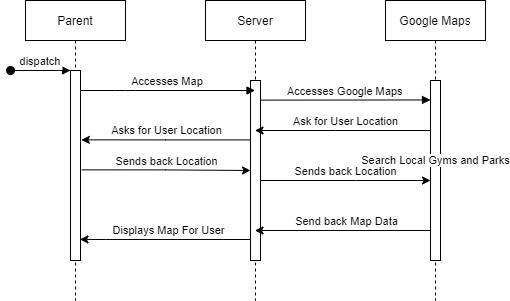

The diagram above was exported from draw.io. Its source (the exported page's mxGraphModel, read from the mxfile embedded in the PNG):
<mxGraphModel dx="868" dy="450" grid="1" gridSize="10" guides="1" tooltips="1" connect="1" arrows="1" fold="1" page="1" pageScale="1" pageWidth="850" pageHeight="1100" background="#FFFFFF" math="0" shadow="0">
  <root>
    <mxCell id="0" />
    <mxCell id="1" parent="0" />
    <mxCell id="35SSDgtfty8sTgidC8Cz-1" value="Parent" style="shape=umlLifeline;perimeter=lifelinePerimeter;container=1;collapsible=0;recursiveResize=0;rounded=0;shadow=0;strokeWidth=1;" parent="1" vertex="1">
      <mxGeometry x="120" y="80" width="100" height="300" as="geometry" />
    </mxCell>
    <mxCell id="35SSDgtfty8sTgidC8Cz-2" value="" style="points=[];perimeter=orthogonalPerimeter;rounded=0;shadow=0;strokeWidth=1;" parent="35SSDgtfty8sTgidC8Cz-1" vertex="1">
      <mxGeometry x="45" y="70" width="10" height="190" as="geometry" />
    </mxCell>
    <mxCell id="35SSDgtfty8sTgidC8Cz-3" value="dispatch" style="verticalAlign=bottom;startArrow=oval;endArrow=block;startSize=8;shadow=0;strokeWidth=1;" parent="35SSDgtfty8sTgidC8Cz-1" target="35SSDgtfty8sTgidC8Cz-2" edge="1">
      <mxGeometry relative="1" as="geometry">
        <mxPoint x="-15" y="70" as="sourcePoint" />
      </mxGeometry>
    </mxCell>
    <mxCell id="35SSDgtfty8sTgidC8Cz-4" value="Server" style="shape=umlLifeline;perimeter=lifelinePerimeter;container=1;collapsible=0;recursiveResize=0;rounded=0;shadow=0;strokeWidth=1;" parent="1" vertex="1">
      <mxGeometry x="300" y="80" width="100" height="300" as="geometry" />
    </mxCell>
    <mxCell id="35SSDgtfty8sTgidC8Cz-5" value="" style="points=[];perimeter=orthogonalPerimeter;rounded=0;shadow=0;strokeWidth=1;" parent="35SSDgtfty8sTgidC8Cz-4" vertex="1">
      <mxGeometry x="45" y="80" width="10" height="180" as="geometry" />
    </mxCell>
    <mxCell id="35SSDgtfty8sTgidC8Cz-6" value="Accesses Map" style="verticalAlign=bottom;endArrow=block;shadow=0;strokeWidth=1;" parent="1" source="35SSDgtfty8sTgidC8Cz-2" target="35SSDgtfty8sTgidC8Cz-4" edge="1">
      <mxGeometry relative="1" as="geometry">
        <mxPoint x="275" y="160" as="sourcePoint" />
        <mxPoint x="320" y="160" as="targetPoint" />
        <Array as="points">
          <mxPoint x="220" y="170" />
        </Array>
      </mxGeometry>
    </mxCell>
    <mxCell id="35SSDgtfty8sTgidC8Cz-7" value="Google Maps" style="shape=umlLifeline;perimeter=lifelinePerimeter;container=1;collapsible=0;recursiveResize=0;rounded=0;shadow=0;strokeWidth=1;" parent="1" vertex="1">
      <mxGeometry x="480" y="80" width="100" height="300" as="geometry" />
    </mxCell>
    <mxCell id="35SSDgtfty8sTgidC8Cz-8" value="" style="points=[];perimeter=orthogonalPerimeter;rounded=0;shadow=0;strokeWidth=1;" parent="35SSDgtfty8sTgidC8Cz-7" vertex="1">
      <mxGeometry x="45" y="80" width="10" height="180" as="geometry" />
    </mxCell>
    <mxCell id="35SSDgtfty8sTgidC8Cz-9" style="edgeStyle=orthogonalEdgeStyle;rounded=0;orthogonalLoop=1;jettySize=auto;html=1;" parent="35SSDgtfty8sTgidC8Cz-7" source="35SSDgtfty8sTgidC8Cz-8" target="35SSDgtfty8sTgidC8Cz-7" edge="1">
      <mxGeometry relative="1" as="geometry">
        <mxPoint x="130" y="220" as="targetPoint" />
        <Array as="points">
          <mxPoint x="100" y="190" />
          <mxPoint x="100" y="220" />
        </Array>
      </mxGeometry>
    </mxCell>
    <mxCell id="35SSDgtfty8sTgidC8Cz-10" value="&lt;div&gt;Search Local Gyms and Parks&lt;/div&gt;" style="edgeLabel;html=1;align=center;verticalAlign=middle;resizable=0;points=[];" parent="35SSDgtfty8sTgidC8Cz-9" vertex="1" connectable="0">
      <mxGeometry x="0.0532" relative="1" as="geometry">
        <mxPoint y="-10.71" as="offset" />
      </mxGeometry>
    </mxCell>
    <mxCell id="35SSDgtfty8sTgidC8Cz-11" value="Accesses Google Maps" style="verticalAlign=bottom;endArrow=block;entryX=0;entryY=0.108;shadow=0;strokeWidth=1;exitX=0.972;exitY=0.109;exitDx=0;exitDy=0;exitPerimeter=0;entryDx=0;entryDy=0;entryPerimeter=0;" parent="1" source="35SSDgtfty8sTgidC8Cz-5" target="35SSDgtfty8sTgidC8Cz-8" edge="1">
      <mxGeometry relative="1" as="geometry">
        <mxPoint x="360" y="180" as="sourcePoint" />
        <mxPoint x="520.0000000000001" y="180.00000000000023" as="targetPoint" />
      </mxGeometry>
    </mxCell>
    <mxCell id="35SSDgtfty8sTgidC8Cz-12" style="edgeStyle=orthogonalEdgeStyle;rounded=0;orthogonalLoop=1;jettySize=auto;html=1;" parent="1" source="35SSDgtfty8sTgidC8Cz-8" target="35SSDgtfty8sTgidC8Cz-4" edge="1">
      <mxGeometry relative="1" as="geometry">
        <Array as="points">
          <mxPoint x="460" y="310" />
          <mxPoint x="460" y="310" />
        </Array>
      </mxGeometry>
    </mxCell>
    <mxCell id="35SSDgtfty8sTgidC8Cz-13" value="Send back Map Data" style="edgeLabel;html=1;align=center;verticalAlign=middle;resizable=0;points=[];" parent="35SSDgtfty8sTgidC8Cz-12" vertex="1" connectable="0">
      <mxGeometry x="-0.0954" relative="1" as="geometry">
        <mxPoint x="-5.95" y="-10" as="offset" />
      </mxGeometry>
    </mxCell>
    <mxCell id="35SSDgtfty8sTgidC8Cz-14" style="edgeStyle=orthogonalEdgeStyle;rounded=0;orthogonalLoop=1;jettySize=auto;html=1;entryX=0.943;entryY=0.889;entryDx=0;entryDy=0;entryPerimeter=0;" parent="1" source="35SSDgtfty8sTgidC8Cz-5" target="35SSDgtfty8sTgidC8Cz-2" edge="1">
      <mxGeometry relative="1" as="geometry">
        <mxPoint x="180" y="320" as="targetPoint" />
        <Array as="points">
          <mxPoint x="200" y="319" />
          <mxPoint x="200" y="319" />
        </Array>
      </mxGeometry>
    </mxCell>
    <mxCell id="35SSDgtfty8sTgidC8Cz-15" value="Displays Map For User" style="edgeLabel;html=1;align=center;verticalAlign=middle;resizable=0;points=[];" parent="35SSDgtfty8sTgidC8Cz-14" vertex="1" connectable="0">
      <mxGeometry x="0.106" y="1" relative="1" as="geometry">
        <mxPoint x="11.67" y="-11" as="offset" />
      </mxGeometry>
    </mxCell>
    <mxCell id="35SSDgtfty8sTgidC8Cz-16" style="edgeStyle=orthogonalEdgeStyle;rounded=0;orthogonalLoop=1;jettySize=auto;html=1;" parent="1" source="35SSDgtfty8sTgidC8Cz-8" target="35SSDgtfty8sTgidC8Cz-4" edge="1">
      <mxGeometry relative="1" as="geometry">
        <Array as="points">
          <mxPoint x="430" y="210" />
          <mxPoint x="430" y="210" />
        </Array>
      </mxGeometry>
    </mxCell>
    <mxCell id="35SSDgtfty8sTgidC8Cz-17" value="Ask for User Location" style="edgeLabel;html=1;align=center;verticalAlign=middle;resizable=0;points=[];" parent="35SSDgtfty8sTgidC8Cz-16" vertex="1" connectable="0">
      <mxGeometry x="0.1169" y="-1" relative="1" as="geometry">
        <mxPoint x="12.62" y="-9" as="offset" />
      </mxGeometry>
    </mxCell>
    <mxCell id="35SSDgtfty8sTgidC8Cz-18" style="edgeStyle=orthogonalEdgeStyle;rounded=0;orthogonalLoop=1;jettySize=auto;html=1;entryX=1.086;entryY=0.365;entryDx=0;entryDy=0;entryPerimeter=0;" parent="1" source="35SSDgtfty8sTgidC8Cz-5" target="35SSDgtfty8sTgidC8Cz-2" edge="1">
      <mxGeometry relative="1" as="geometry">
        <mxPoint x="180" y="220" as="targetPoint" />
        <Array as="points">
          <mxPoint x="260" y="219" />
        </Array>
      </mxGeometry>
    </mxCell>
    <mxCell id="35SSDgtfty8sTgidC8Cz-19" value="Asks for User Location" style="edgeLabel;html=1;align=center;verticalAlign=middle;resizable=0;points=[];" parent="35SSDgtfty8sTgidC8Cz-18" vertex="1" connectable="0">
      <mxGeometry x="0.2295" y="-2" relative="1" as="geometry">
        <mxPoint x="19.76" y="-7.71" as="offset" />
      </mxGeometry>
    </mxCell>
    <mxCell id="35SSDgtfty8sTgidC8Cz-20" style="edgeStyle=orthogonalEdgeStyle;rounded=0;orthogonalLoop=1;jettySize=auto;html=1;exitX=1.133;exitY=0.523;exitDx=0;exitDy=0;exitPerimeter=0;" parent="1" source="35SSDgtfty8sTgidC8Cz-2" target="35SSDgtfty8sTgidC8Cz-5" edge="1">
      <mxGeometry relative="1" as="geometry">
        <mxPoint x="340.0000000000001" y="494.9999999999999" as="targetPoint" />
        <mxPoint x="190" y="250" as="sourcePoint" />
        <Array as="points" />
      </mxGeometry>
    </mxCell>
    <mxCell id="35SSDgtfty8sTgidC8Cz-21" value="Sends back Location" style="edgeLabel;html=1;align=center;verticalAlign=middle;resizable=0;points=[];" parent="35SSDgtfty8sTgidC8Cz-20" vertex="1" connectable="0">
      <mxGeometry x="0.2426" y="-2" relative="1" as="geometry">
        <mxPoint x="-20.71" y="-12" as="offset" />
      </mxGeometry>
    </mxCell>
    <mxCell id="35SSDgtfty8sTgidC8Cz-22" style="edgeStyle=orthogonalEdgeStyle;rounded=0;orthogonalLoop=1;jettySize=auto;html=1;" parent="1" source="35SSDgtfty8sTgidC8Cz-5" target="35SSDgtfty8sTgidC8Cz-8" edge="1">
      <mxGeometry relative="1" as="geometry">
        <Array as="points">
          <mxPoint x="450" y="260" />
          <mxPoint x="450" y="260" />
        </Array>
      </mxGeometry>
    </mxCell>
    <mxCell id="35SSDgtfty8sTgidC8Cz-23" value="Sends back Location" style="edgeLabel;html=1;align=center;verticalAlign=middle;resizable=0;points=[];" parent="35SSDgtfty8sTgidC8Cz-22" vertex="1" connectable="0">
      <mxGeometry x="0.0969" y="1" relative="1" as="geometry">
        <mxPoint x="-8.33" y="-9" as="offset" />
      </mxGeometry>
    </mxCell>
  </root>
</mxGraphModel>